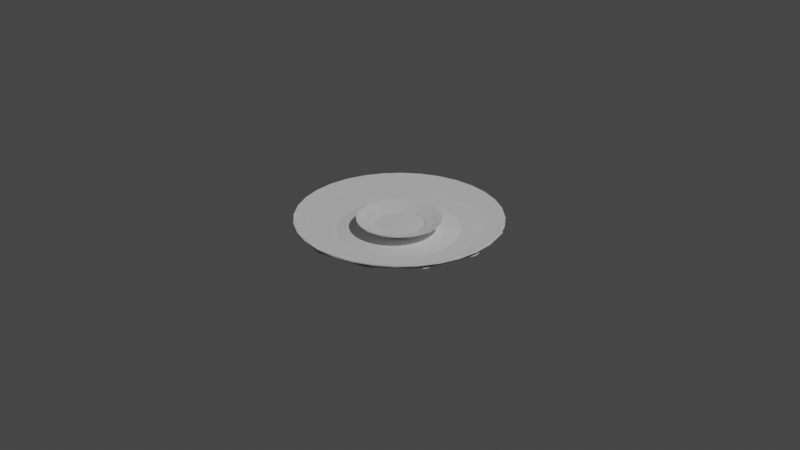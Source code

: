 # Source: Plates.blend  (saved by Blender 2.90.8; exported with 4.5.12 LTS)
import bpy
from mathutils import Matrix  # noqa: F401  (used for matrix-valued properties, if any)

bpy.ops.wm.read_factory_settings(use_empty=True)
scene = bpy.context.scene
scene.name = 'Scene'

# ---- collections
col_collection = bpy.data.collections.new('Collection'); scene.collection.children.link(col_collection)
col_plates = bpy.data.collections.new('Plates'); scene.collection.children.link(col_plates)
col_small_plates = bpy.data.collections.new('Small Plates'); col_plates.children.link(col_small_plates)
col_big_plates = bpy.data.collections.new('Big Plates'); col_plates.children.link(col_big_plates)

# ---- node groups
ng_auto_smooth = bpy.data.node_groups.new('Auto Smooth', 'GeometryNodeTree')
_s = ng_auto_smooth.interface.new_socket(name='Geometry', in_out='OUTPUT', socket_type='NodeSocketGeometry')
_s = ng_auto_smooth.interface.new_socket(name='Geometry', in_out='INPUT', socket_type='NodeSocketGeometry')
_s = ng_auto_smooth.interface.new_socket(name='Angle', in_out='INPUT', socket_type='NodeSocketFloat')
_s.subtype = 'ANGLE'
_s.min_value = 0.0
_s.max_value = 3.142
ng_auto_smooth.is_modifier = True
_N = ng_auto_smooth.nodes; _L = ng_auto_smooth.links
n0 = _N.new('NodeGroupOutput'); n0.name = 'Group Output'; n0.location = (480, -100)
n1 = _N.new('NodeGroupInput'); n1.name = 'Group Input'; n1.location = (-420, -300)
n2 = _N.new('NodeGroupInput'); n2.name = 'Group Input.001'; n2.location = (-60, -100)
n3 = _N.new('GeometryNodeSetShadeSmooth'); n3.name = 'Set Shade Smooth'; n3.location = (120, -100)
n3.domain = 'EDGE'
n4 = _N.new('GeometryNodeSetShadeSmooth'); n4.name = 'Set Shade Smooth.001'; n4.location = (300, -100)
n5 = _N.new('GeometryNodeInputMeshEdgeAngle'); n5.name = 'Edge Angle'; n5.location = (-420, -220)
n6 = _N.new('GeometryNodeInputEdgeSmooth'); n6.name = 'Is Edge Smooth'; n6.location = (-60, -160)
n7 = _N.new('GeometryNodeInputShadeSmooth'); n7.name = 'Is Face Smooth'; n7.location = (-240, -340)
n8 = _N.new('FunctionNodeBooleanMath'); n8.name = 'Boolean Math'; n8.location = (-60, -220)
n9 = _N.new('FunctionNodeCompare'); n9.name = 'Compare'; n9.location = (-240, -180)
n9.operation = 'LESS_EQUAL'
_L.new(n5.outputs[0], n9.inputs[0])
_L.new(n4.outputs[0], n0.inputs[0])
_L.new(n1.outputs[1], n9.inputs[1])
_L.new(n9.outputs[0], n8.inputs[0])
_L.new(n7.outputs[0], n8.inputs[1])
_L.new(n2.outputs[0], n3.inputs[0])
_L.new(n6.outputs[0], n3.inputs[1])
_L.new(n3.outputs[0], n4.inputs[0])
_L.new(n8.outputs[0], n3.inputs[2])
n0.is_active_output = True

# ---- world
world_world = bpy.data.worlds.new('World'); scene.world = world_world
world_world.use_nodes = True; world_world.node_tree.nodes.clear()
_N = world_world.node_tree.nodes; _L = world_world.node_tree.links
n0 = _N.new('ShaderNodeOutputWorld'); n0.name = 'World Output'; n0.location = (300, 300)
n1 = _N.new('ShaderNodeBackground'); n1.name = 'Background'; n1.location = (10, 300)
n1.inputs[0].default_value = (0.05088, 0.05088, 0.05088, 1.0)
_L.new(n1.outputs[0], n0.inputs[0])
n0.is_active_output = True
world_world.color = (0.05088, 0.05088, 0.05088)
world_world.use_sun_shadow = False
world_world.sun_shadow_jitter_overblur = 0.0

# ---- cameras
cam_camera = bpy.data.cameras.new('Camera')
cam_camera.clip_end = 100.0
cam_camera.ortho_scale = 7.314

# ---- lights
light_light = bpy.data.lights.new('Light', 'POINT')
light_light.transmission_factor = 0.0
light_light.energy = 1000.0
light_light.shadow_soft_size = 0.1
light_light.shadow_maximum_resolution = 0.006
light_light.use_absolute_resolution = True

# ---- meshes
me_small_plate__lod2 = bpy.data.meshes.new('Small_Plate._LOD2')
me_small_plate__lod2.from_pydata([(8.359e-09, 1.07, 0.03636), (-0.2088, 1.05, 0.03636), (-0.4096, 0.9889, 0.03636), (-0.5947, 0.89, 0.03636), (-0.7569, 0.7569, 0.03636), (-0.89, 0.5947, 0.03636), (-0.9889, 0.4096, 0.03636), (-1.05, 0.2088, 0.03636), (-1.07, 6.075e-08, 0.03636), (-1.05, -0.2088, 0.03636), (-0.9889, -0.4096, 0.03636), (-0.89, -0.5947, 0.03636), (-0.7569, -0.7569, 0.03636), (-0.5947, -0.89, 0.03636), (-0.4096, -0.9889, 0.03636), (-0.2088, -1.05, 0.03636), (3.571e-07, -1.07, 0.03636), (0.2088, -1.05, 0.03636), (0.4096, -0.9889, 0.03636), (0.5947, -0.89, 0.03636), (0.7569, -0.7569, 0.03636), (0.89, -0.5947, 0.03636), (0.9889, -0.4096, 0.03636), (1.05, -0.2088, 0.03636), (1.07, 1.014e-06, 0.03636), (1.05, 0.2088, 0.03636), (0.9889, 0.4096, 0.03636), (0.89, 0.5947, 0.03636), (0.7569, 0.7569, 0.03636), (0.5947, 0.89, 0.03636), (0.4096, 0.9889, 0.03636), (0.2088, 1.05, 0.03636), (0.2972, -0.02365, -0.1656), (0.2108, -0.02365, -0.1656), (0.09875, -0.02365, -0.1656), (8.833e-05, -0.02365, -0.1656), (-0.09858, -0.02365, -0.1656), (0.2972, -0.1277, -0.1656), (0.2108, -0.1277, -0.1656), (0.09875, -0.1277, -0.1656), (8.835e-05, -0.1277, -0.1656), (-0.09858, -0.1277, -0.1656), (0.2972, -0.2368, -0.1656), (0.2108, -0.2368, -0.1656), (0.09875, -0.2368, -0.1656), (8.837e-05, -0.2368, -0.1656), (-0.09858, -0.2368, -0.1656), (-0.3733, -0.2342, -0.1656), (-0.3733, -0.1277, -0.1656), (-0.3733, -0.02365, -0.1656), (-0.2927, -0.2368, -0.1656), (-0.2927, -0.1277, -0.1656), (-0.2927, -0.02365, -0.1656), (-0.2074, -0.2368, -0.1656), (-0.2074, -0.1277, -0.1656), (-0.2074, -0.02365, -0.1656), (0.381, -0.02365, -0.1656), (0.381, -0.1277, -0.1656), (0.381, -0.2368, -0.1656), (0.381, 0.07771, -0.1656), (0.2972, 0.07771, -0.1656), (0.2108, 0.07771, -0.1656), (0.09875, 0.07771, -0.1656), (8.831e-05, 0.07771, -0.1656), (-0.09858, 0.07771, -0.1656), (-0.2074, 0.07771, -0.1656), (-0.2927, 0.07771, -0.1656), (-0.3733, 0.07771, -0.1656), (0.381, 0.1841, -0.1656), (0.2972, 0.1841, -0.1656), (0.2108, 0.1841, -0.1656), (0.09875, 0.1841, -0.1656), (8.829e-05, 0.1841, -0.1656), (-0.09858, 0.1841, -0.1656), (-0.2074, 0.1841, -0.1656), (-0.2927, 0.1841, -0.1656), (-0.3733, 0.1841, -0.1656), (-0.1229, 0.593, -0.1635), (9.558e-05, 0.6052, -0.1635), (-0.2413, 0.5571, -0.1635), (-0.3503, 0.4989, -0.1635), (-0.4459, 0.4204, -0.1635), (-0.5243, 0.3249, -0.1635), (-0.5826, 0.2158, -0.1635), (-0.6185, 0.0975, -0.1635), (-0.6306, -0.02555, -0.1635), (-0.6185, -0.1486, -0.1635), (-0.5826, -0.2669, -0.1635), (-0.5243, -0.3759, -0.1635), (-0.4459, -0.4715, -0.1635), (-0.3503, -0.55, -0.1635), (-0.2413, -0.6082, -0.1635), (-0.1229, -0.6441, -0.1635), (9.575e-05, -0.6562, -0.1635), (0.1231, -0.6441, -0.1635), (0.2415, -0.6082, -0.1635), (0.3505, -0.55, -0.1635), (0.4461, -0.4715, -0.1635), (0.5245, -0.3759, -0.1635), (0.5828, -0.2669, -0.1635), (0.6187, -0.1486, -0.1635), (0.6308, -0.02555, -0.1635), (0.6187, 0.0975, -0.1635), (0.5828, 0.2158, -0.1635), (0.5245, 0.3249, -0.1635), (0.4461, 0.4204, -0.1635), (0.3505, 0.4989, -0.1635), (0.2415, 0.5571, -0.1635), (0.1231, 0.593, -0.1635), (-0.1529, 0.7525, -0.08359), (-6.455e-07, 0.7676, -0.08359), (-0.2998, 0.7079, -0.08359), (-0.4353, 0.6355, -0.08359), (-0.554, 0.5381, -0.08359), (-0.6515, 0.4194, -0.08359), (-0.7239, 0.2839, -0.08359), (-0.7685, 0.1369, -0.08359), (-0.7835, -0.01595, -0.08359), (-0.7685, -0.1688, -0.08359), (-0.7239, -0.3158, -0.08359), (-0.6515, -0.4513, -0.08359), (-0.554, -0.57, -0.08359), (-0.4353, -0.6674, -0.08359), (-0.2998, -0.7398, -0.08359), (-0.1529, -0.7844, -0.08359), (-4.076e-07, -0.7995, -0.08359), (0.1529, -0.7844, -0.08359), (0.2998, -0.7398, -0.08359), (0.4353, -0.6674, -0.08359), (0.554, -0.57, -0.08359), (0.6515, -0.4513, -0.08359), (0.7239, -0.3158, -0.08359), (0.7685, -0.1688, -0.08359), (0.7835, -0.01595, -0.08359), (0.7685, 0.1369, -0.08359), (0.7239, 0.2839, -0.08359), (0.6515, 0.4194, -0.08359), (0.554, 0.5381, -0.08359), (0.4353, 0.6355, -0.08359), (0.2998, 0.7079, -0.08359), (0.1529, 0.7525, -0.08359)], [], [(47, 89, 90, 50), (43, 44, 94, 95), (42, 43, 95, 96), (44, 45, 93, 94), (58, 97, 98, 99), (63, 64, 36, 35), (62, 63, 35, 34), (61, 62, 34, 33), (60, 61, 33, 32), (59, 60, 32, 56), (76, 81, 82, 83), (35, 36, 41, 40), (34, 35, 40, 39), (33, 34, 39, 38), (32, 33, 38, 37), (56, 32, 37, 57), (49, 85, 86, 48), (40, 41, 46, 45), (39, 40, 45, 44), (38, 39, 44, 43), (37, 38, 43, 42), (57, 37, 42, 58), (48, 86, 87, 47), (52, 49, 48, 51), (51, 48, 47, 50), (50, 90, 91, 53), (75, 80, 81, 76), (55, 52, 51, 54), (54, 51, 50, 53), (58, 42, 96, 97), (65, 66, 52, 55), (36, 55, 54, 41), (41, 54, 53, 46), (47, 87, 88, 89), (64, 65, 55, 36), (53, 91, 92, 46), (100, 57, 58, 99), (101, 56, 57, 100), (102, 59, 56, 101), (52, 66, 67, 49), (74, 75, 66, 65), (73, 74, 65, 64), (72, 73, 64, 63), (71, 72, 63, 62), (70, 71, 62, 61), (69, 70, 61, 60), (68, 69, 60, 59), (103, 68, 59, 102), (49, 67, 84, 85), (66, 75, 76, 67), (79, 80, 75, 74), (77, 79, 74, 73), (78, 77, 73, 72), (108, 78, 72, 71), (107, 108, 71, 70), (106, 107, 70, 69), (105, 106, 69, 68), (104, 105, 68, 103), (67, 76, 83, 84), (109, 110, 0, 1), (111, 109, 1, 2), (112, 111, 2, 3), (113, 112, 3, 4), (114, 113, 4, 5), (115, 114, 5, 6), (116, 115, 6, 7), (117, 116, 7, 8), (118, 117, 8, 9), (119, 118, 9, 10), (120, 119, 10, 11), (121, 120, 11, 12), (122, 121, 12, 13), (123, 122, 13, 14), (124, 123, 14, 15), (125, 124, 15, 16), (126, 125, 16, 17), (127, 126, 17, 18), (128, 127, 18, 19), (129, 128, 19, 20), (130, 129, 20, 21), (131, 130, 21, 22), (132, 131, 22, 23), (133, 132, 23, 24), (134, 133, 24, 25), (135, 134, 25, 26), (136, 135, 26, 27), (137, 136, 27, 28), (138, 137, 28, 29), (139, 138, 29, 30), (140, 139, 30, 31), (110, 140, 31, 0), (77, 78, 110, 109), (79, 77, 109, 111), (80, 79, 111, 112), (81, 80, 112, 113), (82, 81, 113, 114), (83, 82, 114, 115), (84, 83, 115, 116), (85, 84, 116, 117), (86, 85, 117, 118), (87, 86, 118, 119), (88, 87, 119, 120), (89, 88, 120, 121), (90, 89, 121, 122), (91, 90, 122, 123), (92, 91, 123, 124), (93, 92, 124, 125), (94, 93, 125, 126), (95, 94, 126, 127), (96, 95, 127, 128), (97, 96, 128, 129), (98, 97, 129, 130), (99, 98, 130, 131), (100, 99, 131, 132), (101, 100, 132, 133), (102, 101, 133, 134), (103, 102, 134, 135), (104, 103, 135, 136), (105, 104, 136, 137), (106, 105, 137, 138), (107, 106, 138, 139), (108, 107, 139, 140), (78, 108, 140, 110), (45, 46, 92, 93)])
me_small_plate__lod2.polygons.foreach_set('use_smooth', [True] * 124)
_k = set([(77, 78), (77, 79), (78, 108), (79, 80), (80, 81), (81, 82), (82, 83), (83, 84), (84, 85), (85, 86), (86, 87), (87, 88), (88, 89), (89, 90), (90, 91), (91, 92), (92, 93), (93, 94), (94, 95), (95, 96), (96, 97), (97, 98), (98, 99), (99, 100), (100, 101), (101, 102), (102, 103), (103, 104), (104, 105), (105, 106), (106, 107), (107, 108), (109, 110), (109, 111), (110, 140), (111, 112), (112, 113), (113, 114), (114, 115), (115, 116), (116, 117), (117, 118), (118, 119), (119, 120), (120, 121), (121, 122), (122, 123), (123, 124), (124, 125), (125, 126), (126, 127), (127, 128), (128, 129), (129, 130), (130, 131), (131, 132), (132, 133), (133, 134), (134, 135), (135, 136), (136, 137), (137, 138), (138, 139), (139, 140)])
me_small_plate__lod2.attributes.new('sharp_edge', 'BOOLEAN', 'EDGE').data.foreach_set('value', [ (min(e.vertices), max(e.vertices)) in _k for e in me_small_plate__lod2.edges])
_uv = me_small_plate__lod2.uv_layers.new(name='UVMap')
_uv.uv.foreach_set('vector', [0.1464, 0.3087, 0.1738, 0.1764, 0.2463, 0.121, 0.2222, 0.3087, 0.6913, 0.3087, 0.5975, 0.3087, 0.5886, 0.05363, 0.6736, 0.07925, 0.7778, 0.3087, 0.6913, 0.3087, 0.6736, 0.07925, 0.7543, 0.1207, 0.5975, 0.3087, 0.5, 0.3087, 0.5, 0.04497, 0.5886, 0.05363, 0.8536, 0.3087, 0.8291, 0.1755, 0.8831, 0.246, 0.9227, 0.3262, 0.5, 0.5975, 0.4025, 0.5975, 0.4025, 0.5, 0.5, 0.5, 0.5975, 0.5975, 0.5, 0.5975, 0.5, 0.5, 0.5975, 0.5, 0.6913, 0.5975, 0.5975, 0.5975, 0.5975, 0.5, 0.6913, 0.5, 0.7778, 0.5975, 0.6913, 0.5975, 0.6913, 0.5, 0.7778, 0.5, 0.8536, 0.5975, 0.7778, 0.5975, 0.7778, 0.5, 0.8536, 0.5, 0.1464, 0.6913, 0.1747, 0.8212, 0.1188, 0.7524, 0.0768, 0.6738, 0.5, 0.5, 0.4025, 0.5, 0.4025, 0.4025, 0.5, 0.4025, 0.5975, 0.5, 0.5, 0.5, 0.5, 0.4025, 0.5975, 0.4025, 0.6913, 0.5, 0.5975, 0.5, 0.5975, 0.4025, 0.6913, 0.4025, 0.7778, 0.5, 0.6913, 0.5, 0.6913, 0.4025, 0.7778, 0.4025, 0.8536, 0.5, 0.7778, 0.5, 0.7778, 0.4025, 0.8536, 0.4025, 0.1464, 0.5, 0.04318, 0.5, 0.05163, 0.4114, 0.1464, 0.4025, 0.5, 0.4025, 0.4025, 0.4025, 0.4025, 0.3087, 0.5, 0.3087, 0.5975, 0.4025, 0.5, 0.4025, 0.5, 0.3087, 0.5975, 0.3087, 0.6913, 0.4025, 0.5975, 0.4025, 0.5975, 0.3087, 0.6913, 0.3087, 0.7778, 0.4025, 0.6913, 0.4025, 0.6913, 0.3087, 0.7778, 0.3087, 0.8536, 0.4025, 0.7778, 0.4025, 0.7778, 0.3087, 0.8536, 0.3087, 0.1464, 0.4025, 0.05163, 0.4114, 0.0764, 0.3264, 0.1464, 0.3087, 0.2222, 0.5, 0.1464, 0.5, 0.1464, 0.4025, 0.2222, 0.4025, 0.2222, 0.4025, 0.1464, 0.4025, 0.1464, 0.3087, 0.2222, 0.3087, 0.2222, 0.3087, 0.2463, 0.121, 0.3262, 0.07935, 0.3087, 0.3087, 0.2222, 0.6913, 0.2464, 0.8777, 0.1747, 0.8212, 0.1464, 0.6913, 0.3087, 0.5, 0.2222, 0.5, 0.2222, 0.4025, 0.3087, 0.4025, 0.3087, 0.4025, 0.2222, 0.4025, 0.2222, 0.3087, 0.3087, 0.3087, 0.8536, 0.3087, 0.7778, 0.3087, 0.7543, 0.1207, 0.8291, 0.1755, 0.3087, 0.5975, 0.2222, 0.5975, 0.2222, 0.5, 0.3087, 0.5, 0.4025, 0.5, 0.3087, 0.5, 0.3087, 0.4025, 0.4025, 0.4025, 0.4025, 0.4025, 0.3087, 0.4025, 0.3087, 0.3087, 0.4025, 0.3087, 0.1464, 0.3087, 0.0764, 0.3264, 0.1137, 0.2439, 0.1738, 0.1764, 0.4025, 0.5975, 0.3087, 0.5975, 0.3087, 0.5, 0.4025, 0.5, 0.3087, 0.3087, 0.3262, 0.07935, 0.4114, 0.05366, 0.4025, 0.3087, 0.9479, 0.4114, 0.8536, 0.4025, 0.8536, 0.3087, 0.9227, 0.3262, 0.9564, 0.5, 0.8536, 0.5, 0.8536, 0.4025, 0.9479, 0.4114, 0.9479, 0.5886, 0.8536, 0.5975, 0.8536, 0.5, 0.9564, 0.5, 0.2222, 0.5, 0.2222, 0.5975, 0.1464, 0.5975, 0.1464, 0.5, 0.3087, 0.6913, 0.2222, 0.6913, 0.2222, 0.5975, 0.3087, 0.5975, 0.4025, 0.6913, 0.3087, 0.6913, 0.3087, 0.5975, 0.4025, 0.5975, 0.5, 0.6913, 0.4025, 0.6913, 0.4025, 0.5975, 0.5, 0.5975, 0.5975, 0.6913, 0.5, 0.6913, 0.5, 0.5975, 0.5975, 0.5975, 0.6913, 0.6913, 0.5975, 0.6913, 0.5975, 0.5975, 0.6913, 0.5975, 0.7778, 0.6913, 0.6913, 0.6913, 0.6913, 0.5975, 0.7778, 0.5975, 0.8536, 0.6913, 0.7778, 0.6913, 0.7778, 0.5975, 0.8536, 0.5975, 0.9233, 0.6738, 0.8536, 0.6913, 0.8536, 0.5975, 0.9479, 0.5886, 0.1464, 0.5, 0.1464, 0.5975, 0.05173, 0.5886, 0.04318, 0.5, 0.2222, 0.5975, 0.2222, 0.6913, 0.1464, 0.6913, 0.1464, 0.5975, 0.3264, 0.9196, 0.2464, 0.8777, 0.2222, 0.6913, 0.3087, 0.6913, 0.4114, 0.9455, 0.3264, 0.9196, 0.3087, 0.6913, 0.4025, 0.6913, 0.5, 0.9542, 0.4114, 0.9455, 0.4025, 0.6913, 0.5, 0.6913, 0.5886, 0.9455, 0.5, 0.9542, 0.5, 0.6913, 0.5975, 0.6913, 0.6738, 0.9196, 0.5886, 0.9455, 0.5975, 0.6913, 0.6913, 0.6913, 0.7531, 0.8777, 0.6738, 0.9196, 0.6913, 0.6913, 0.7778, 0.6913, 0.8233, 0.8212, 0.7531, 0.8777, 0.7778, 0.6913, 0.8536, 0.6913, 0.8807, 0.7524, 0.8233, 0.8212, 0.8536, 0.6913, 0.9233, 0.6738, 0.1464, 0.5975, 0.1464, 0.6913, 0.0768, 0.6738, 0.05173, 0.5886, 0.4081, 0.9621, 0.5, 0.9712, 0.5, 1.0, 0.4025, 0.9904, 0.3197, 0.9353, 0.4081, 0.9621, 0.4025, 0.9904, 0.3087, 0.9619, 0.2382, 0.8918, 0.3197, 0.9353, 0.3087, 0.9619, 0.2222, 0.9157, 0.1668, 0.8332, 0.2382, 0.8918, 0.2222, 0.9157, 0.1464, 0.8536, 0.1082, 0.7618, 0.1668, 0.8332, 0.1464, 0.8536, 0.08427, 0.7778, 0.06469, 0.6803, 0.1082, 0.7618, 0.08427, 0.7778, 0.03806, 0.6913, 0.03788, 0.5919, 0.06469, 0.6803, 0.03806, 0.6913, 0.009607, 0.5975, 0.02883, 0.5, 0.03788, 0.5919, 0.009607, 0.5975, 0.0, 0.5, 0.03788, 0.4081, 0.02883, 0.5, 0.0, 0.5, 0.009607, 0.4025, 0.06469, 0.3197, 0.03788, 0.4081, 0.009607, 0.4025, 0.03806, 0.3087, 0.1082, 0.2382, 0.06469, 0.3197, 0.03806, 0.3087, 0.08427, 0.2222, 0.1668, 0.1668, 0.1082, 0.2382, 0.08427, 0.2222, 0.1464, 0.1464, 0.2382, 0.1082, 0.1668, 0.1668, 0.1464, 0.1464, 0.2222, 0.08427, 0.3197, 0.06469, 0.2382, 0.1082, 0.2222, 0.08427, 0.3087, 0.03806, 0.4081, 0.03788, 0.3197, 0.06469, 0.3087, 0.03806, 0.4025, 0.009607, 0.5, 0.02883, 0.4081, 0.03788, 0.4025, 0.009607, 0.5, 0.0, 0.5919, 0.03788, 0.5, 0.02883, 0.5, 0.0, 0.5975, 0.009607, 0.6803, 0.06469, 0.5919, 0.03788, 0.5975, 0.009607, 0.6913, 0.03806, 0.7618, 0.1082, 0.6803, 0.06469, 0.6913, 0.03806, 0.7778, 0.08427, 0.8332, 0.1668, 0.7618, 0.1082, 0.7778, 0.08427, 0.8536, 0.1464, 0.8918, 0.2382, 0.8332, 0.1668, 0.8536, 0.1464, 0.9157, 0.2222, 0.9353, 0.3197, 0.8918, 0.2382, 0.9157, 0.2222, 0.9619, 0.3087, 0.9621, 0.4081, 0.9353, 0.3197, 0.9619, 0.3087, 0.9904, 0.4025, 0.9712, 0.5, 0.9621, 0.4081, 0.9904, 0.4025, 1.0, 0.5, 0.9621, 0.5919, 0.9712, 0.5, 1.0, 0.5, 0.9904, 0.5975, 0.9353, 0.6803, 0.9621, 0.5919, 0.9904, 0.5975, 0.9619, 0.6913, 0.8918, 0.7618, 0.9353, 0.6803, 0.9619, 0.6913, 0.9157, 0.7778, 0.8332, 0.8332, 0.8918, 0.7618, 0.9157, 0.7778, 0.8536, 0.8536, 0.7618, 0.8918, 0.8332, 0.8332, 0.8536, 0.8536, 0.7778, 0.9157, 0.6803, 0.9353, 0.7618, 0.8918, 0.7778, 0.9157, 0.6913, 0.9619, 0.5919, 0.9621, 0.6803, 0.9353, 0.6913, 0.9619, 0.5975, 0.9904, 0.5, 0.9712, 0.5919, 0.9621, 0.5975, 0.9904, 0.5, 1.0, 0.4114, 0.9455, 0.5, 0.9542, 0.5, 0.9712, 0.4081, 0.9621, 0.3264, 0.9196, 0.4114, 0.9455, 0.4081, 0.9621, 0.3197, 0.9353, 0.2464, 0.8777, 0.3264, 0.9196, 0.3197, 0.9353, 0.2382, 0.8918, 0.1747, 0.8212, 0.2464, 0.8777, 0.2382, 0.8918, 0.1668, 0.8332, 0.1188, 0.7524, 0.1747, 0.8212, 0.1668, 0.8332, 0.1082, 0.7618, 0.0768, 0.6738, 0.1188, 0.7524, 0.1082, 0.7618, 0.06469, 0.6803, 0.05173, 0.5886, 0.0768, 0.6738, 0.06469, 0.6803, 0.03788, 0.5919, 0.04318, 0.5, 0.05173, 0.5886, 0.03788, 0.5919, 0.02883, 0.5, 0.05163, 0.4114, 0.04318, 0.5, 0.02883, 0.5, 0.03788, 0.4081, 0.0764, 0.3264, 0.05163, 0.4114, 0.03788, 0.4081, 0.06469, 0.3197, 0.1137, 0.2439, 0.0764, 0.3264, 0.06469, 0.3197, 0.1082, 0.2382, 0.1738, 0.1764, 0.1137, 0.2439, 0.1082, 0.2382, 0.1668, 0.1668, 0.2463, 0.121, 0.1738, 0.1764, 0.1668, 0.1668, 0.2382, 0.1082, 0.3262, 0.07935, 0.2463, 0.121, 0.2382, 0.1082, 0.3197, 0.06469, 0.4114, 0.05366, 0.3262, 0.07935, 0.3197, 0.06469, 0.4081, 0.03788, 0.5, 0.04497, 0.4114, 0.05366, 0.4081, 0.03788, 0.5, 0.02883, 0.5886, 0.05363, 0.5, 0.04497, 0.5, 0.02883, 0.5919, 0.03788, 0.6736, 0.07925, 0.5886, 0.05363, 0.5919, 0.03788, 0.6803, 0.06469, 0.7543, 0.1207, 0.6736, 0.07925, 0.6803, 0.06469, 0.7618, 0.1082, 0.8291, 0.1755, 0.7543, 0.1207, 0.7618, 0.1082, 0.8332, 0.1668, 0.8831, 0.246, 0.8291, 0.1755, 0.8332, 0.1668, 0.8918, 0.2382, 0.9227, 0.3262, 0.8831, 0.246, 0.8918, 0.2382, 0.9353, 0.3197, 0.9479, 0.4114, 0.9227, 0.3262, 0.9353, 0.3197, 0.9621, 0.4081, 0.9564, 0.5, 0.9479, 0.4114, 0.9621, 0.4081, 0.9712, 0.5, 0.9479, 0.5886, 0.9564, 0.5, 0.9712, 0.5, 0.9621, 0.5919, 0.9233, 0.6738, 0.9479, 0.5886, 0.9621, 0.5919, 0.9353, 0.6803, 0.8807, 0.7524, 0.9233, 0.6738, 0.9353, 0.6803, 0.8918, 0.7618, 0.8233, 0.8212, 0.8807, 0.7524, 0.8918, 0.7618, 0.8332, 0.8332, 0.7531, 0.8777, 0.8233, 0.8212, 0.8332, 0.8332, 0.7618, 0.8918, 0.6738, 0.9196, 0.7531, 0.8777, 0.7618, 0.8918, 0.6803, 0.9353, 0.5886, 0.9455, 0.6738, 0.9196, 0.6803, 0.9353, 0.5919, 0.9621, 0.5, 0.9542, 0.5886, 0.9455, 0.5919, 0.9621, 0.5, 0.9712, 0.5, 0.3087, 0.4025, 0.3087, 0.4114, 0.05366, 0.5, 0.04497])
me_small_plate__lod2.use_remesh_fix_poles = True
me_small_plate__lod2.use_remesh_preserve_attributes = False
me_small_plate__lod2.use_mirror_vertex_groups = False
me_small_plate__lod2.update()
me_small_plate_lod1 = bpy.data.meshes.new('Small_Plate_LOD1')
me_small_plate_lod1.from_pydata([(3.969e-09, 1.024, -0.02086), (-0.3917, 0.9457, -0.02086), (-0.7238, 0.7238, -0.02086), (-0.9457, 0.3917, -0.02086), (-1.024, -4.501e-08, -0.02086), (-0.9457, -0.3917, -0.02086), (-0.7238, -0.7238, -0.02086), (-0.3917, -0.9457, -0.02086), (-1.506e-07, -1.024, -0.02086), (0.3917, -0.9457, -0.02086), (0.7238, -0.7238, -0.02086), (0.9457, -0.3917, -0.02086), (1.024, 1.194e-08, -0.02086), (0.9457, 0.3917, -0.02086), (0.7238, 0.7238, -0.02086), (0.3917, 0.9457, -0.02086), (-0.2191, 0.5268, 0.1804), (-7.672e-06, 0.5704, 0.1804), (-0.4048, 0.4027, 0.1804), (-0.5289, 0.217, 0.1804), (-0.5725, -0.002106, 0.1804), (-0.5289, -0.2212, 0.1804), (-0.4048, -0.4069, 0.1804), (-0.2191, -0.531, 0.1804), (-7.945e-06, -0.5746, 0.1804), (0.2191, -0.531, 0.1804), (0.4048, -0.4069, 0.1804), (0.5289, -0.2212, 0.1804), (0.5725, -0.002106, 0.1804), (0.5289, 0.217, 0.1804), (0.4048, 0.4027, 0.1804), (0.2191, 0.5268, 0.1804), (-0.3223, 0.7781, 0.06744), (6.742e-08, 0.8423, 0.06744), (-0.5956, 0.5956, 0.06744), (-0.7781, 0.3223, 0.06744), (-0.8423, -5.421e-08, 0.06744), (-0.7781, -0.3223, 0.06744), (-0.5956, -0.5956, 0.06744), (-0.3223, -0.7781, 0.06744), (-1.165e-07, -0.8423, 0.06744), (0.3223, -0.7781, 0.06744), (0.5956, -0.5956, 0.06744), (0.7781, -0.3223, 0.06744), (0.8423, -9.024e-09, 0.06744), (0.7781, 0.3223, 0.06744), (0.5956, 0.5956, 0.06744), (0.3223, 0.7781, 0.06744), (0.0277, 0.1372, 0.1804), (-0.1393, 0.0256, 0.1804), (0.1393, -0.02981, 0.1804), (-0.02771, -0.1414, 0.1804), (0.2424, -0.1841, 0.1804), (0.07537, -0.2957, 0.1804), (-0.0789, -0.3987, 0.1804), (-0.182, -0.2445, 0.1804), (-0.2936, -0.07748, 0.1804), (0.3966, -0.081, 0.1804), (0.2935, 0.07327, 0.1804), (0.182, 0.2403, 0.1804), (-0.2562, 0.6165, 0.1349), (-7.698e-06, 0.6675, 0.1349), (-0.4735, 0.4713, 0.1349), (-0.6186, 0.2541, 0.1349), (-0.6696, -0.002106, 0.1349), (-0.6186, -0.2583, 0.1349), (-0.4735, -0.4756, 0.1349), (-0.2562, -0.6207, 0.1349), (-7.947e-06, -0.6717, 0.1349), (0.2562, -0.6207, 0.1349), (0.4734, -0.4756, 0.1349), (0.6186, -0.2583, 0.1349), (0.6696, -0.002106, 0.1349), (0.6186, 0.2541, 0.1349), (0.4734, 0.4713, 0.1349), (0.2562, 0.6165, 0.1349)], [], [(54, 23, 24), (32, 33, 0, 1), (34, 32, 1, 2), (35, 34, 2, 3), (36, 35, 3, 4), (37, 36, 4, 5), (38, 37, 5, 6), (39, 38, 6, 7), (40, 39, 7, 8), (41, 40, 8, 9), (42, 41, 9, 10), (43, 42, 10, 11), (44, 43, 11, 12), (45, 44, 12, 13), (46, 45, 13, 14), (47, 46, 14, 15), (33, 47, 15, 0), (61, 75, 47, 33), (75, 74, 46, 47), (74, 73, 45, 46), (73, 72, 44, 45), (72, 71, 43, 44), (71, 70, 42, 43), (70, 69, 41, 42), (69, 68, 40, 41), (68, 67, 39, 40), (67, 66, 38, 39), (66, 65, 37, 38), (65, 64, 36, 37), (64, 63, 35, 36), (63, 62, 34, 35), (62, 60, 32, 34), (60, 61, 33, 32), (57, 52, 26, 27), (52, 53, 25, 26), (16, 18, 49, 48), (17, 16, 48, 59), (19, 20, 21, 56), (48, 49, 51, 50), (59, 48, 50, 58), (56, 21, 22, 55), (50, 51, 53, 52), (58, 50, 52, 57), (55, 22, 23, 54), (49, 56, 55, 51), (51, 55, 54, 53), (53, 54, 24, 25), (18, 19, 56, 49), (30, 59, 58, 29), (29, 58, 57, 28), (28, 57, 27), (31, 17, 59, 30), (16, 17, 61, 60), (18, 16, 60, 62), (19, 18, 62, 63), (20, 19, 63, 64), (21, 20, 64, 65), (22, 21, 65, 66), (23, 22, 66, 67), (24, 23, 67, 68), (25, 24, 68, 69), (26, 25, 69, 70), (27, 26, 70, 71), (28, 27, 71, 72), (29, 28, 72, 73), (30, 29, 73, 74), (31, 30, 74, 75), (17, 31, 75, 61)])
me_small_plate_lod1.polygons.foreach_set('use_smooth', [True] * 68)
_k = set([(16, 17), (16, 18), (17, 31), (18, 19), (19, 20), (20, 21), (21, 22), (22, 23), (23, 24), (24, 25), (25, 26), (26, 27), (27, 28), (28, 29), (29, 30), (30, 31), (60, 61), (60, 62), (61, 75), (62, 63), (63, 64), (64, 65), (65, 66), (66, 67), (67, 68), (68, 69), (69, 70), (70, 71), (71, 72), (72, 73), (73, 74), (74, 75)])
me_small_plate_lod1.attributes.new('sharp_edge', 'BOOLEAN', 'EDGE').data.foreach_set('value', [ (min(e.vertices), max(e.vertices)) in _k for e in me_small_plate_lod1.edges])
_k = {(60, 61): 1.0, (60, 62): 1.0, (62, 63): 1.0, (63, 64): 1.0, (64, 65): 1.0, (65, 66): 1.0, (66, 67): 1.0, (67, 68): 1.0, (68, 69): 1.0, (69, 70): 1.0, (70, 71): 1.0, (71, 72): 1.0, (72, 73): 1.0, (73, 74): 1.0, (74, 75): 1.0, (61, 75): 1.0, (16, 17): 1.0, (16, 18): 1.0, (18, 19): 1.0, (19, 20): 1.0, (20, 21): 1.0, (21, 22): 1.0, (22, 23): 1.0, (23, 24): 1.0, (24, 25): 1.0, (25, 26): 1.0, (26, 27): 1.0, (27, 28): 1.0, (28, 29): 1.0, (29, 30): 1.0, (30, 31): 1.0, (17, 31): 1.0}
me_small_plate_lod1.attributes.new('crease_edge', 'FLOAT', 'EDGE').data.foreach_set('value', [_k.get((min(e.vertices), max(e.vertices)), 0.0) for e in me_small_plate_lod1.edges])
_uv = me_small_plate_lod1.uv_layers.new(name='UVMap')
_uv.uv.foreach_set('vector', [0.4662, 0.3301, 0.4249, 0.311, 0.4982, 0.2992, 0.3621, 0.8328, 0.5, 0.8603, 0.5, 1.0, 0.3087, 0.9619, 0.2453, 0.7547, 0.3621, 0.8328, 0.3087, 0.9619, 0.1464, 0.8536, 0.1672, 0.6379, 0.2453, 0.7547, 0.1464, 0.8536, 0.03806, 0.6913, 0.1397, 0.5, 0.1672, 0.6379, 0.03806, 0.6913, 0.0, 0.5, 0.1672, 0.3621, 0.1397, 0.5, 0.0, 0.5, 0.03806, 0.3087, 0.2453, 0.2453, 0.1672, 0.3621, 0.03806, 0.3087, 0.1464, 0.1464, 0.3621, 0.1672, 0.2453, 0.2453, 0.1464, 0.1464, 0.3087, 0.03806, 0.5, 0.1397, 0.3621, 0.1672, 0.3087, 0.03806, 0.5, 0.0, 0.6379, 0.1672, 0.5, 0.1397, 0.5, 0.0, 0.6913, 0.03806, 0.7547, 0.2453, 0.6379, 0.1672, 0.6913, 0.03806, 0.8536, 0.1464, 0.8328, 0.3621, 0.7547, 0.2453, 0.8536, 0.1464, 0.9619, 0.3087, 0.8603, 0.5, 0.8328, 0.3621, 0.9619, 0.3087, 1.0, 0.5, 0.8328, 0.6379, 0.8603, 0.5, 1.0, 0.5, 0.9619, 0.6913, 0.7547, 0.7547, 0.8328, 0.6379, 0.9619, 0.6913, 0.8536, 0.8536, 0.6379, 0.8328, 0.7547, 0.7547, 0.8536, 0.8536, 0.6913, 0.9619, 0.5, 0.8603, 0.6379, 0.8328, 0.6913, 0.9619, 0.5, 1.0, 0.5, 0.7205, 0.5844, 0.7038, 0.6379, 0.8328, 0.5, 0.8603, 0.5844, 0.7038, 0.6559, 0.6559, 0.7547, 0.7547, 0.6379, 0.8328, 0.6559, 0.6559, 0.7038, 0.5844, 0.8328, 0.6379, 0.7547, 0.7547, 0.7038, 0.5844, 0.7205, 0.5, 0.8603, 0.5, 0.8328, 0.6379, 0.7205, 0.5, 0.7038, 0.4156, 0.8328, 0.3621, 0.8603, 0.5, 0.7038, 0.4156, 0.6559, 0.3441, 0.7547, 0.2453, 0.8328, 0.3621, 0.6559, 0.3441, 0.5844, 0.2962, 0.6379, 0.1672, 0.7547, 0.2453, 0.5844, 0.2962, 0.5, 0.2795, 0.5, 0.1397, 0.6379, 0.1672, 0.5, 0.2795, 0.4156, 0.2962, 0.3621, 0.1672, 0.5, 0.1397, 0.4156, 0.2962, 0.3441, 0.3441, 0.2453, 0.2453, 0.3621, 0.1672, 0.3441, 0.3441, 0.2962, 0.4156, 0.1672, 0.3621, 0.2453, 0.2453, 0.2962, 0.4156, 0.2795, 0.5, 0.1397, 0.5, 0.1672, 0.3621, 0.2795, 0.5, 0.2962, 0.5844, 0.1672, 0.6379, 0.1397, 0.5, 0.2962, 0.5844, 0.3441, 0.6559, 0.2453, 0.7547, 0.1672, 0.6379, 0.3441, 0.6559, 0.4156, 0.7038, 0.3621, 0.8328, 0.2453, 0.7547, 0.4156, 0.7038, 0.5, 0.7205, 0.5, 0.8603, 0.3621, 0.8328, 0.6699, 0.4662, 0.6038, 0.422, 0.6395, 0.3617, 0.689, 0.4249, 0.6038, 0.422, 0.5323, 0.3742, 0.5743, 0.3185, 0.6395, 0.3617, 0.4281, 0.6764, 0.3644, 0.634, 0.4403, 0.5119, 0.5119, 0.5597, 0.5047, 0.6948, 0.4281, 0.6764, 0.5119, 0.5597, 0.578, 0.6038, 0.3183, 0.5702, 0.3054, 0.4985, 0.3185, 0.4257, 0.3742, 0.4677, 0.5119, 0.5597, 0.4403, 0.5119, 0.4881, 0.4403, 0.5597, 0.4881, 0.578, 0.6038, 0.5119, 0.5597, 0.5597, 0.4881, 0.6258, 0.5323, 0.3742, 0.4677, 0.3185, 0.4257, 0.3617, 0.3605, 0.422, 0.3962, 0.5597, 0.4881, 0.4881, 0.4403, 0.5323, 0.3742, 0.6038, 0.422, 0.6258, 0.5323, 0.5597, 0.4881, 0.6038, 0.422, 0.6699, 0.4662, 0.422, 0.3962, 0.3617, 0.3605, 0.4249, 0.311, 0.4662, 0.3301, 0.4403, 0.5119, 0.3742, 0.4677, 0.422, 0.3962, 0.4881, 0.4403, 0.4881, 0.4403, 0.422, 0.3962, 0.4662, 0.3301, 0.5323, 0.3742, 0.5323, 0.3742, 0.4662, 0.3301, 0.4982, 0.2992, 0.5743, 0.3185, 0.3644, 0.634, 0.3183, 0.5702, 0.3742, 0.4677, 0.4403, 0.5119, 0.6382, 0.6399, 0.578, 0.6038, 0.6258, 0.5323, 0.6815, 0.5743, 0.6815, 0.5743, 0.6258, 0.5323, 0.6699, 0.4662, 0.7008, 0.4982, 0.7008, 0.4982, 0.6699, 0.4662, 0.689, 0.4249, 0.5759, 0.6792, 0.5047, 0.6948, 0.578, 0.6038, 0.6382, 0.6399, 0.4281, 0.6764, 0.5047, 0.6948, 0.5, 0.7205, 0.4156, 0.7038, 0.3644, 0.634, 0.4281, 0.6764, 0.4156, 0.7038, 0.3441, 0.6559, 0.3183, 0.5702, 0.3644, 0.634, 0.3441, 0.6559, 0.2962, 0.5844, 0.3054, 0.4985, 0.3183, 0.5702, 0.2962, 0.5844, 0.2795, 0.5, 0.3185, 0.4257, 0.3054, 0.4985, 0.2795, 0.5, 0.2962, 0.4156, 0.3617, 0.3605, 0.3185, 0.4257, 0.2962, 0.4156, 0.3441, 0.3441, 0.4249, 0.311, 0.3617, 0.3605, 0.3441, 0.3441, 0.4156, 0.2962, 0.4982, 0.2992, 0.4249, 0.311, 0.4156, 0.2962, 0.5, 0.2795, 0.5743, 0.3185, 0.4982, 0.2992, 0.5, 0.2795, 0.5844, 0.2962, 0.6395, 0.3617, 0.5743, 0.3185, 0.5844, 0.2962, 0.6559, 0.3441, 0.689, 0.4249, 0.6395, 0.3617, 0.6559, 0.3441, 0.7038, 0.4156, 0.7008, 0.4982, 0.689, 0.4249, 0.7038, 0.4156, 0.7205, 0.5, 0.6815, 0.5743, 0.7008, 0.4982, 0.7205, 0.5, 0.7038, 0.5844, 0.6382, 0.6399, 0.6815, 0.5743, 0.7038, 0.5844, 0.6559, 0.6559, 0.5759, 0.6792, 0.6382, 0.6399, 0.6559, 0.6559, 0.5844, 0.7038, 0.5047, 0.6948, 0.5759, 0.6792, 0.5844, 0.7038, 0.5, 0.7205])
me_small_plate_lod1.use_remesh_fix_poles = True
me_small_plate_lod1.use_remesh_preserve_attributes = False
me_small_plate_lod1.use_mirror_vertex_groups = False
me_small_plate_lod1.update()
me_small_plate_lod0 = bpy.data.meshes.new('Small_Plate_LOD0')
me_small_plate_lod0.from_pydata([(0.0, 1.0, 0.0), (-0.5, 0.866, 0.0), (-0.866, 0.5, 0.0), (-1.0, -4.371e-08, 0.0), (-0.866, -0.5, 0.0), (-0.5, -0.866, 0.0), (-1.51e-07, -1.0, 0.0), (0.5, -0.866, 0.0), (0.866, -0.5, 0.0), (1.0, -4.649e-07, 0.0), (0.866, 0.5, 0.0), (0.5, 0.866, 0.0), (0.2073, -3.72e-07, -0.1239), (1.336e-07, 0.2073, -0.1239), (3.231e-08, -0.2073, -0.1239), (-0.2073, -2.876e-07, -0.1239), (-0.2995, 0.5206, -0.1239), (-7.377e-06, 0.6009, -0.1239), (-0.5187, 0.3014, -0.1239), (-0.5989, 0.001974, -0.1239), (-0.5187, -0.2975, -0.1239), (-0.2995, -0.5167, -0.1239), (-7.415e-06, -0.5969, -0.1239), (0.2995, -0.5167, -0.1239), (0.5187, -0.2975, -0.1239), (0.5989, 0.001974, -0.1239), (0.5187, 0.3014, -0.1239), (0.2995, 0.5206, -0.1239), (-0.3314, 0.576, -0.09391), (-7.369e-06, 0.6648, -0.09391), (-0.574, 0.3334, -0.09391), (-0.6628, 0.001974, -0.09391), (-0.574, -0.3294, -0.09391), (-0.3314, -0.572, -0.09391), (-7.423e-06, -0.6609, -0.09391), (0.3314, -0.572, -0.09391), (0.574, -0.3294, -0.09391), (0.6628, 0.001974, -0.09391), (0.574, 0.3334, -0.09391), (0.3314, 0.576, -0.09391)], [], [(14, 21, 22, 23), (15, 20, 21, 14), (18, 19, 20, 15), (27, 13, 12, 26), (26, 12, 24, 25), (17, 16, 13, 27), (13, 15, 14, 12), (12, 14, 23, 24), (16, 18, 15, 13), (28, 29, 0, 1), (30, 28, 1, 2), (31, 30, 2, 3), (32, 31, 3, 4), (33, 32, 4, 5), (34, 33, 5, 6), (35, 34, 6, 7), (36, 35, 7, 8), (37, 36, 8, 9), (38, 37, 9, 10), (39, 38, 10, 11), (29, 39, 11, 0), (16, 17, 29, 28), (18, 16, 28, 30), (19, 18, 30, 31), (20, 19, 31, 32), (21, 20, 32, 33), (22, 21, 33, 34), (23, 22, 34, 35), (24, 23, 35, 36), (25, 24, 36, 37), (26, 25, 37, 38), (27, 26, 38, 39), (17, 27, 39, 29)])
me_small_plate_lod0.polygons.foreach_set('use_smooth', [True] * 33)
_k = set([(16, 17), (16, 18), (17, 27), (18, 19), (19, 20), (20, 21), (21, 22), (22, 23), (23, 24), (24, 25), (25, 26), (26, 27), (28, 29), (28, 30), (29, 39), (30, 31), (31, 32), (32, 33), (33, 34), (34, 35), (35, 36), (36, 37), (37, 38), (38, 39)])
me_small_plate_lod0.attributes.new('sharp_edge', 'BOOLEAN', 'EDGE').data.foreach_set('value', [ (min(e.vertices), max(e.vertices)) in _k for e in me_small_plate_lod0.edges])
_uv = me_small_plate_lod0.uv_layers.new(name='UVMap')
_uv.uv.foreach_set('vector', [0.5, 0.317, 0.3615, 0.2477, 0.5, 0.2149, 0.6394, 0.2503, 0.317, 0.5, 0.2501, 0.3607, 0.3615, 0.2477, 0.5, 0.317, 0.2477, 0.6386, 0.2149, 0.5001, 0.2501, 0.3607, 0.317, 0.5, 0.6385, 0.7524, 0.5, 0.683, 0.683, 0.5, 0.7498, 0.6395, 0.7498, 0.6395, 0.683, 0.5, 0.7524, 0.3617, 0.7851, 0.5001, 0.5, 0.7852, 0.3606, 0.7499, 0.5, 0.683, 0.6385, 0.7524, 0.5, 0.683, 0.317, 0.5, 0.5, 0.317, 0.683, 0.5, 0.683, 0.5, 0.5, 0.317, 0.6394, 0.2503, 0.7524, 0.3617, 0.3606, 0.7499, 0.2477, 0.6386, 0.317, 0.5, 0.5, 0.683, 0.3467, 0.7654, 0.5, 0.8065, 0.5, 1.0, 0.25, 0.933, 0.2346, 0.6533, 0.3467, 0.7654, 0.25, 0.933, 0.06699, 0.75, 0.1935, 0.5, 0.2346, 0.6533, 0.06699, 0.75, 0.0, 0.5, 0.2346, 0.3467, 0.1935, 0.5, 0.0, 0.5, 0.06699, 0.25, 0.3467, 0.2346, 0.2346, 0.3467, 0.06699, 0.25, 0.25, 0.06699, 0.5, 0.1935, 0.3467, 0.2346, 0.25, 0.06699, 0.5, 0.0, 0.6533, 0.2346, 0.5, 0.1935, 0.5, 0.0, 0.75, 0.06699, 0.7654, 0.3467, 0.6533, 0.2346, 0.75, 0.06699, 0.933, 0.25, 0.8065, 0.5, 0.7654, 0.3467, 0.933, 0.25, 1.0, 0.5, 0.7654, 0.6533, 0.8065, 0.5, 1.0, 0.5, 0.933, 0.75, 0.6533, 0.7654, 0.7654, 0.6533, 0.933, 0.75, 0.75, 0.933, 0.5, 0.8065, 0.6533, 0.7654, 0.75, 0.933, 0.5, 1.0, 0.3606, 0.7499, 0.5, 0.7852, 0.5, 0.8065, 0.3467, 0.7654, 0.2477, 0.6386, 0.3606, 0.7499, 0.3467, 0.7654, 0.2346, 0.6533, 0.2149, 0.5001, 0.2477, 0.6386, 0.2346, 0.6533, 0.1935, 0.5, 0.2501, 0.3607, 0.2149, 0.5001, 0.1935, 0.5, 0.2346, 0.3467, 0.3615, 0.2477, 0.2501, 0.3607, 0.2346, 0.3467, 0.3467, 0.2346, 0.5, 0.2149, 0.3615, 0.2477, 0.3467, 0.2346, 0.5, 0.1935, 0.6394, 0.2503, 0.5, 0.2149, 0.5, 0.1935, 0.6533, 0.2346, 0.7524, 0.3617, 0.6394, 0.2503, 0.6533, 0.2346, 0.7654, 0.3467, 0.7851, 0.5001, 0.7524, 0.3617, 0.7654, 0.3467, 0.8065, 0.5, 0.7498, 0.6395, 0.7851, 0.5001, 0.8065, 0.5, 0.7654, 0.6533, 0.6385, 0.7524, 0.7498, 0.6395, 0.7654, 0.6533, 0.6533, 0.7654, 0.5, 0.7852, 0.6385, 0.7524, 0.6533, 0.7654, 0.5, 0.8065])
me_small_plate_lod0.use_remesh_fix_poles = True
me_small_plate_lod0.use_remesh_preserve_attributes = False
me_small_plate_lod0.use_mirror_vertex_groups = False
me_small_plate_lod0.update()
me_big_plate_lod0 = bpy.data.meshes.new('Big_Plate_LOD0')
me_big_plate_lod0.from_pydata([(8.359e-09, 1.07, 0.03636), (-0.2088, 1.05, 0.03636), (-0.4096, 0.9889, 0.03636), (-0.5947, 0.89, 0.03636), (-0.7569, 0.7569, 0.03636), (-0.89, 0.5947, 0.03636), (-0.9889, 0.4096, 0.03636), (-1.05, 0.2088, 0.03636), (-1.07, 6.075e-08, 0.03636), (-1.05, -0.2088, 0.03636), (-0.9889, -0.4096, 0.03636), (-0.89, -0.5947, 0.03636), (-0.7569, -0.7569, 0.03636), (-0.5947, -0.89, 0.03636), (-0.4096, -0.9889, 0.03636), (-0.2088, -1.05, 0.03636), (3.571e-07, -1.07, 0.03636), (0.2088, -1.05, 0.03636), (0.4096, -0.9889, 0.03636), (0.5947, -0.89, 0.03636), (0.7569, -0.7569, 0.03636), (0.89, -0.5947, 0.03636), (0.9889, -0.4096, 0.03636), (1.05, -0.2088, 0.03636), (1.07, 1.014e-06, 0.03636), (1.05, 0.2088, 0.03636), (0.9889, 0.4096, 0.03636), (0.89, 0.5947, 0.03636), (0.7569, 0.7569, 0.03636), (0.5947, 0.89, 0.03636), (0.4096, 0.9889, 0.03636), (0.2088, 1.05, 0.03636), (0.2972, -0.02365, -0.1208), (0.2108, -0.02365, -0.1208), (0.09875, -0.02365, -0.1208), (8.833e-05, -0.02365, -0.1208), (-0.09858, -0.02365, -0.1208), (0.2972, -0.1277, -0.1208), (0.2108, -0.1277, -0.1208), (0.09875, -0.1277, -0.1208), (8.835e-05, -0.1277, -0.1208), (-0.09858, -0.1277, -0.1208), (0.2972, -0.2368, -0.1208), (0.2108, -0.2368, -0.1208), (0.09875, -0.2368, -0.1208), (8.837e-05, -0.2368, -0.1208), (-0.09858, -0.2368, -0.1208), (-0.3733, -0.2342, -0.1208), (-0.3733, -0.1277, -0.1208), (-0.3733, -0.02365, -0.1208), (-0.2927, -0.2368, -0.1208), (-0.2927, -0.1277, -0.1208), (-0.2927, -0.02365, -0.1208), (-0.2074, -0.2368, -0.1208), (-0.2074, -0.1277, -0.1208), (-0.2074, -0.02365, -0.1208), (0.381, -0.02365, -0.1208), (0.381, -0.1277, -0.1208), (0.381, -0.2368, -0.1208), (0.381, 0.07771, -0.1208), (0.2972, 0.07771, -0.1208), (0.2108, 0.07771, -0.1208), (0.09875, 0.07771, -0.1208), (8.831e-05, 0.07771, -0.1208), (-0.09858, 0.07771, -0.1208), (-0.2074, 0.07771, -0.1208), (-0.2927, 0.07771, -0.1208), (-0.3733, 0.07771, -0.1208), (0.381, 0.1841, -0.1208), (0.2972, 0.1841, -0.1208), (0.2108, 0.1841, -0.1208), (0.09875, 0.1841, -0.1208), (8.829e-05, 0.1841, -0.1208), (-0.09858, 0.1841, -0.1208), (-0.2074, 0.1841, -0.1208), (-0.2927, 0.1841, -0.1208), (-0.3733, 0.1841, -0.1208), (-0.1042, 0.5008, -0.1208), (8.826e-05, 0.5111, -0.1208), (-0.2045, 0.4704, -0.1208), (-0.297, 0.4209, -0.1208), (-0.378, 0.3544, -0.1208), (-0.4445, 0.2734, -0.1208), (-0.4939, 0.181, -0.1208), (-0.5243, 0.08066, -0.1208), (-0.5346, -0.02365, -0.1208), (-0.5243, -0.128, -0.1208), (-0.4939, -0.2283, -0.1208), (-0.4445, -0.3207, -0.1208), (-0.378, -0.4017, -0.1208), (-0.297, -0.4682, -0.1208), (-0.2045, -0.5177, -0.1208), (-0.1042, -0.5481, -0.1208), (8.841e-05, -0.5584, -0.1208), (0.1044, -0.5481, -0.1208), (0.2047, -0.5177, -0.1208), (0.2972, -0.4682, -0.1208), (0.3782, -0.4017, -0.1208), (0.4447, -0.3207, -0.1208), (0.4941, -0.2283, -0.1208), (0.5245, -0.128, -0.1208), (0.5348, -0.02365, -0.1208), (0.5245, 0.08066, -0.1208), (0.4941, 0.181, -0.1208), (0.4447, 0.2734, -0.1208), (0.3782, 0.3544, -0.1208), (0.2972, 0.4209, -0.1208), (0.2047, 0.4704, -0.1208), (0.1044, 0.5008, -0.1208), (-0.1512, 0.7443, -0.0815), (-6.252e-09, 0.7592, -0.0815), (-0.2966, 0.7002, -0.0815), (-0.4307, 0.6285, -0.0815), (-0.5481, 0.5321, -0.0815), (-0.6445, 0.4147, -0.0815), (-0.7162, 0.2806, -0.0815), (-0.7603, 0.1352, -0.0815), (-0.7752, -0.016, -0.0815), (-0.7603, -0.1672, -0.0815), (-0.7162, -0.3126, -0.0815), (-0.6445, -0.4467, -0.0815), (-0.5481, -0.5641, -0.0815), (-0.4307, -0.6605, -0.0815), (-0.2966, -0.7322, -0.0815), (-0.1512, -0.7763, -0.0815), (2.291e-07, -0.7912, -0.0815), (0.1512, -0.7763, -0.0815), (0.2966, -0.7322, -0.0815), (0.4307, -0.6605, -0.0815), (0.5481, -0.5641, -0.0815), (0.6445, -0.4467, -0.0815), (0.7162, -0.3126, -0.0815), (0.7603, -0.1672, -0.0815), (0.7752, -0.016, -0.0815), (0.7603, 0.1352, -0.0815), (0.7162, 0.2806, -0.0815), (0.6445, 0.4147, -0.0815), (0.5481, 0.5321, -0.0815), (0.4307, 0.6285, -0.0815), (0.2966, 0.7002, -0.0815), (0.1512, 0.7443, -0.0815)], [], [(47, 89, 90, 50), (43, 44, 94, 95), (42, 43, 95, 96), (44, 45, 93, 94), (58, 97, 98, 99), (63, 64, 36, 35), (62, 63, 35, 34), (61, 62, 34, 33), (60, 61, 33, 32), (59, 60, 32, 56), (76, 81, 82, 83), (35, 36, 41, 40), (34, 35, 40, 39), (33, 34, 39, 38), (32, 33, 38, 37), (56, 32, 37, 57), (49, 85, 86, 48), (40, 41, 46, 45), (39, 40, 45, 44), (38, 39, 44, 43), (37, 38, 43, 42), (57, 37, 42, 58), (48, 86, 87, 47), (52, 49, 48, 51), (51, 48, 47, 50), (50, 90, 91, 53), (75, 80, 81, 76), (55, 52, 51, 54), (54, 51, 50, 53), (58, 42, 96, 97), (65, 66, 52, 55), (36, 55, 54, 41), (41, 54, 53, 46), (47, 87, 88, 89), (64, 65, 55, 36), (53, 91, 92, 46), (100, 57, 58, 99), (101, 56, 57, 100), (102, 59, 56, 101), (52, 66, 67, 49), (74, 75, 66, 65), (73, 74, 65, 64), (72, 73, 64, 63), (71, 72, 63, 62), (70, 71, 62, 61), (69, 70, 61, 60), (68, 69, 60, 59), (103, 68, 59, 102), (49, 67, 84, 85), (66, 75, 76, 67), (79, 80, 75, 74), (77, 79, 74, 73), (78, 77, 73, 72), (108, 78, 72, 71), (107, 108, 71, 70), (106, 107, 70, 69), (105, 106, 69, 68), (104, 105, 68, 103), (67, 76, 83, 84), (109, 110, 0, 1), (111, 109, 1, 2), (112, 111, 2, 3), (113, 112, 3, 4), (114, 113, 4, 5), (115, 114, 5, 6), (116, 115, 6, 7), (117, 116, 7, 8), (118, 117, 8, 9), (119, 118, 9, 10), (120, 119, 10, 11), (121, 120, 11, 12), (122, 121, 12, 13), (123, 122, 13, 14), (124, 123, 14, 15), (125, 124, 15, 16), (126, 125, 16, 17), (127, 126, 17, 18), (128, 127, 18, 19), (129, 128, 19, 20), (130, 129, 20, 21), (131, 130, 21, 22), (132, 131, 22, 23), (133, 132, 23, 24), (134, 133, 24, 25), (135, 134, 25, 26), (136, 135, 26, 27), (137, 136, 27, 28), (138, 137, 28, 29), (139, 138, 29, 30), (140, 139, 30, 31), (110, 140, 31, 0), (77, 78, 110, 109), (79, 77, 109, 111), (80, 79, 111, 112), (81, 80, 112, 113), (82, 81, 113, 114), (83, 82, 114, 115), (84, 83, 115, 116), (85, 84, 116, 117), (86, 85, 117, 118), (87, 86, 118, 119), (88, 87, 119, 120), (89, 88, 120, 121), (90, 89, 121, 122), (91, 90, 122, 123), (92, 91, 123, 124), (93, 92, 124, 125), (94, 93, 125, 126), (95, 94, 126, 127), (96, 95, 127, 128), (97, 96, 128, 129), (98, 97, 129, 130), (99, 98, 130, 131), (100, 99, 131, 132), (101, 100, 132, 133), (102, 101, 133, 134), (103, 102, 134, 135), (104, 103, 135, 136), (105, 104, 136, 137), (106, 105, 137, 138), (107, 106, 138, 139), (108, 107, 139, 140), (78, 108, 140, 110), (45, 46, 92, 93)])
me_big_plate_lod0.polygons.foreach_set('use_smooth', [True] * 124)
_k = set([(77, 78), (77, 79), (78, 108), (79, 80), (80, 81), (81, 82), (82, 83), (83, 84), (84, 85), (85, 86), (86, 87), (87, 88), (88, 89), (89, 90), (90, 91), (91, 92), (92, 93), (93, 94), (94, 95), (95, 96), (96, 97), (97, 98), (98, 99), (99, 100), (100, 101), (101, 102), (102, 103), (103, 104), (104, 105), (105, 106), (106, 107), (107, 108)])
me_big_plate_lod0.attributes.new('sharp_edge', 'BOOLEAN', 'EDGE').data.foreach_set('value', [ (min(e.vertices), max(e.vertices)) in _k for e in me_big_plate_lod0.edges])
_uv = me_big_plate_lod0.uv_layers.new(name='UVMap')
_uv.uv.foreach_set('vector', [0.5945, 0.3149, 0.6726, 0.305, 0.7074, 0.3397, 0.5994, 0.3524, 0.6226, 0.5876, 0.6175, 0.5353, 0.7631, 0.5236, 0.7535, 0.5718, 0.6266, 0.628, 0.6226, 0.5876, 0.7535, 0.5718, 0.7347, 0.6173, 0.6175, 0.5353, 0.6129, 0.4892, 0.7631, 0.4744, 0.7631, 0.5236, 0.6304, 0.6671, 0.7074, 0.6582, 0.6726, 0.693, 0.6317, 0.7203, 0.466, 0.5036, 0.4615, 0.4575, 0.5088, 0.4529, 0.5134, 0.499, 0.4706, 0.5497, 0.466, 0.5036, 0.5134, 0.499, 0.5179, 0.5451, 0.4757, 0.6021, 0.4706, 0.5497, 0.5179, 0.5451, 0.5231, 0.5974, 0.4797, 0.6424, 0.4757, 0.6021, 0.5231, 0.5974, 0.527, 0.6378, 0.4835, 0.6816, 0.4797, 0.6424, 0.527, 0.6378, 0.5309, 0.6769, 0.3991, 0.3341, 0.3194, 0.3398, 0.3541, 0.305, 0.3951, 0.2776, 0.5134, 0.499, 0.5088, 0.4529, 0.5574, 0.4481, 0.562, 0.4942, 0.5179, 0.5451, 0.5134, 0.499, 0.562, 0.4942, 0.5665, 0.5403, 0.5231, 0.5974, 0.5179, 0.5451, 0.5665, 0.5403, 0.5717, 0.5926, 0.527, 0.6378, 0.5231, 0.5974, 0.5717, 0.5926, 0.5756, 0.633, 0.5309, 0.6769, 0.527, 0.6378, 0.5756, 0.633, 0.5795, 0.6721, 0.4962, 0.3246, 0.4888, 0.2492, 0.538, 0.2492, 0.5448, 0.3198, 0.562, 0.4942, 0.5574, 0.4481, 0.6084, 0.4431, 0.6129, 0.4892, 0.5665, 0.5403, 0.562, 0.4942, 0.6129, 0.4892, 0.6175, 0.5353, 0.5717, 0.5926, 0.5665, 0.5403, 0.6175, 0.5353, 0.6226, 0.5876, 0.5756, 0.633, 0.5717, 0.5926, 0.6226, 0.5876, 0.6266, 0.628, 0.5795, 0.6721, 0.5756, 0.633, 0.6266, 0.628, 0.6304, 0.6671, 0.5448, 0.3198, 0.538, 0.2492, 0.5862, 0.2588, 0.5945, 0.3149, 0.4999, 0.3622, 0.4962, 0.3246, 0.5448, 0.3198, 0.5485, 0.3574, 0.5485, 0.3574, 0.5448, 0.3198, 0.5945, 0.3149, 0.5994, 0.3524, 0.5994, 0.3524, 0.7074, 0.3397, 0.7347, 0.3807, 0.6034, 0.3923, 0.4029, 0.3717, 0.292, 0.3807, 0.3194, 0.3398, 0.3991, 0.3341, 0.5038, 0.4021, 0.4999, 0.3622, 0.5485, 0.3574, 0.5524, 0.3973, 0.5524, 0.3973, 0.5485, 0.3574, 0.5994, 0.3524, 0.6034, 0.3923, 0.6304, 0.6671, 0.6266, 0.628, 0.7347, 0.6173, 0.7074, 0.6582, 0.4565, 0.4067, 0.4525, 0.3669, 0.4999, 0.3622, 0.5038, 0.4021, 0.5088, 0.4529, 0.5038, 0.4021, 0.5524, 0.3973, 0.5574, 0.4481, 0.5574, 0.4481, 0.5524, 0.3973, 0.6034, 0.3923, 0.6084, 0.4431, 0.5945, 0.3149, 0.5862, 0.2588, 0.6317, 0.2776, 0.6726, 0.305, 0.4615, 0.4575, 0.4565, 0.4067, 0.5038, 0.4021, 0.5088, 0.4529, 0.6034, 0.3923, 0.7347, 0.3807, 0.7535, 0.4261, 0.6084, 0.4431, 0.5862, 0.7391, 0.5795, 0.6721, 0.6304, 0.6671, 0.6317, 0.7203, 0.538, 0.7487, 0.5309, 0.6769, 0.5795, 0.6721, 0.5862, 0.7391, 0.4888, 0.7487, 0.4835, 0.6816, 0.5309, 0.6769, 0.538, 0.7487, 0.4999, 0.3622, 0.4525, 0.3669, 0.4488, 0.3292, 0.4962, 0.3246, 0.4068, 0.4116, 0.4029, 0.3717, 0.4525, 0.3669, 0.4565, 0.4067, 0.4118, 0.4624, 0.4068, 0.4116, 0.4565, 0.4067, 0.4615, 0.4575, 0.4163, 0.5085, 0.4118, 0.4624, 0.4615, 0.4575, 0.466, 0.5036, 0.4209, 0.5546, 0.4163, 0.5085, 0.466, 0.5036, 0.4706, 0.5497, 0.426, 0.6069, 0.4209, 0.5546, 0.4706, 0.5497, 0.4757, 0.6021, 0.43, 0.6473, 0.426, 0.6069, 0.4757, 0.6021, 0.4797, 0.6424, 0.4339, 0.6865, 0.43, 0.6473, 0.4797, 0.6424, 0.4835, 0.6816, 0.4405, 0.7391, 0.4339, 0.6865, 0.4835, 0.6816, 0.4888, 0.7487, 0.4962, 0.3246, 0.4488, 0.3292, 0.4405, 0.2588, 0.4888, 0.2492, 0.4525, 0.3669, 0.4029, 0.3717, 0.3991, 0.3341, 0.4488, 0.3292, 0.2732, 0.4261, 0.292, 0.3807, 0.4029, 0.3717, 0.4068, 0.4116, 0.2636, 0.4744, 0.2732, 0.4261, 0.4068, 0.4116, 0.4118, 0.4624, 0.2636, 0.5236, 0.2636, 0.4744, 0.4118, 0.4624, 0.4163, 0.5085, 0.2732, 0.5718, 0.2636, 0.5236, 0.4163, 0.5085, 0.4209, 0.5546, 0.292, 0.6173, 0.2732, 0.5718, 0.4209, 0.5546, 0.426, 0.6069, 0.3194, 0.6582, 0.292, 0.6173, 0.426, 0.6069, 0.43, 0.6473, 0.3541, 0.693, 0.3194, 0.6582, 0.43, 0.6473, 0.4339, 0.6865, 0.3951, 0.7203, 0.3541, 0.693, 0.4339, 0.6865, 0.4405, 0.7391, 0.4488, 0.3292, 0.3991, 0.3341, 0.3951, 0.2776, 0.4405, 0.2588, 0.1471, 0.4636, 0.1471, 0.5349, 5.598e-08, 0.5492, 0.0, 0.4508, 0.161, 0.3937, 0.1471, 0.4636, 0.0, 0.4508, 0.01921, 0.3542, 0.1883, 0.3278, 0.161, 0.3937, 0.01921, 0.3542, 0.05691, 0.2632, 0.2279, 0.2685, 0.1883, 0.3278, 0.05691, 0.2632, 0.1116, 0.1813, 0.2784, 0.218, 0.2279, 0.2685, 0.1116, 0.1813, 0.1813, 0.1116, 0.3377, 0.1784, 0.2784, 0.218, 0.1813, 0.1116, 0.2632, 0.05691, 0.4036, 0.1511, 0.3377, 0.1784, 0.2632, 0.05691, 0.3542, 0.01922, 0.4735, 0.1372, 0.4036, 0.1511, 0.3542, 0.01922, 0.4508, 7.274e-07, 0.5449, 0.1372, 0.4735, 0.1372, 0.4508, 7.274e-07, 0.5492, 0.0, 0.6148, 0.1511, 0.5449, 0.1372, 0.5492, 0.0, 0.6458, 0.01921, 0.6807, 0.1784, 0.6148, 0.1511, 0.6458, 0.01921, 0.7368, 0.0569, 0.74, 0.218, 0.6807, 0.1784, 0.7368, 0.0569, 0.8187, 0.1116, 0.7905, 0.2685, 0.74, 0.218, 0.8187, 0.1116, 0.8884, 0.1813, 0.8301, 0.3278, 0.7905, 0.2685, 0.8884, 0.1813, 0.9431, 0.2632, 0.8574, 0.3937, 0.8301, 0.3278, 0.9431, 0.2632, 0.9808, 0.3542, 0.8713, 0.4636, 0.8574, 0.3937, 0.9808, 0.3542, 1.0, 0.4508, 0.8713, 0.5349, 0.8713, 0.4636, 1.0, 0.4508, 1.0, 0.5492, 0.8574, 0.6049, 0.8713, 0.5349, 1.0, 0.5492, 0.9808, 0.6458, 0.8301, 0.6708, 0.8574, 0.6049, 0.9808, 0.6458, 0.9431, 0.7368, 0.7905, 0.7301, 0.8301, 0.6708, 0.9431, 0.7368, 0.8884, 0.8187, 0.74, 0.7805, 0.7905, 0.7301, 0.8884, 0.8187, 0.8187, 0.8884, 0.6807, 0.8202, 0.74, 0.7805, 0.8187, 0.8884, 0.7368, 0.9431, 0.6148, 0.8475, 0.6807, 0.8202, 0.7368, 0.9431, 0.6458, 0.9808, 0.5449, 0.8614, 0.6148, 0.8475, 0.6458, 0.9808, 0.5492, 1.0, 0.4735, 0.8614, 0.5449, 0.8614, 0.5492, 1.0, 0.4508, 1.0, 0.4036, 0.8475, 0.4735, 0.8614, 0.4508, 1.0, 0.3542, 0.9808, 0.3377, 0.8202, 0.4036, 0.8475, 0.3542, 0.9808, 0.2632, 0.9431, 0.2784, 0.7805, 0.3377, 0.8202, 0.2632, 0.9431, 0.1813, 0.8884, 0.2279, 0.7301, 0.2784, 0.7805, 0.1813, 0.8884, 0.1116, 0.8187, 0.1883, 0.6708, 0.2279, 0.7301, 0.1116, 0.8187, 0.05691, 0.7368, 0.161, 0.6049, 0.1883, 0.6708, 0.05691, 0.7368, 0.01921, 0.6458, 0.1471, 0.5349, 0.161, 0.6049, 0.01921, 0.6458, 5.598e-08, 0.5492, 0.2636, 0.4744, 0.2636, 0.5236, 0.1471, 0.5349, 0.1471, 0.4636, 0.2732, 0.4261, 0.2636, 0.4744, 0.1471, 0.4636, 0.161, 0.3937, 0.292, 0.3807, 0.2732, 0.4261, 0.161, 0.3937, 0.1883, 0.3278, 0.3194, 0.3398, 0.292, 0.3807, 0.1883, 0.3278, 0.2279, 0.2685, 0.3541, 0.305, 0.3194, 0.3398, 0.2279, 0.2685, 0.2784, 0.218, 0.3951, 0.2776, 0.3541, 0.305, 0.2784, 0.218, 0.3377, 0.1784, 0.4405, 0.2588, 0.3951, 0.2776, 0.3377, 0.1784, 0.4036, 0.1511, 0.4888, 0.2492, 0.4405, 0.2588, 0.4036, 0.1511, 0.4735, 0.1372, 0.538, 0.2492, 0.4888, 0.2492, 0.4735, 0.1372, 0.5449, 0.1372, 0.5862, 0.2588, 0.538, 0.2492, 0.5449, 0.1372, 0.6148, 0.1511, 0.6317, 0.2776, 0.5862, 0.2588, 0.6148, 0.1511, 0.6807, 0.1784, 0.6726, 0.305, 0.6317, 0.2776, 0.6807, 0.1784, 0.74, 0.218, 0.7074, 0.3397, 0.6726, 0.305, 0.74, 0.218, 0.7905, 0.2685, 0.7347, 0.3807, 0.7074, 0.3397, 0.7905, 0.2685, 0.8301, 0.3278, 0.7535, 0.4261, 0.7347, 0.3807, 0.8301, 0.3278, 0.8574, 0.3937, 0.7631, 0.4744, 0.7535, 0.4261, 0.8574, 0.3937, 0.8713, 0.4636, 0.7631, 0.5236, 0.7631, 0.4744, 0.8713, 0.4636, 0.8713, 0.5349, 0.7535, 0.5718, 0.7631, 0.5236, 0.8713, 0.5349, 0.8574, 0.6049, 0.7347, 0.6173, 0.7535, 0.5718, 0.8574, 0.6049, 0.8301, 0.6708, 0.7074, 0.6582, 0.7347, 0.6173, 0.8301, 0.6708, 0.7905, 0.7301, 0.6726, 0.693, 0.7074, 0.6582, 0.7905, 0.7301, 0.74, 0.7805, 0.6317, 0.7203, 0.6726, 0.693, 0.74, 0.7805, 0.6807, 0.8202, 0.5862, 0.7391, 0.6317, 0.7203, 0.6807, 0.8202, 0.6148, 0.8475, 0.538, 0.7487, 0.5862, 0.7391, 0.6148, 0.8475, 0.5449, 0.8614, 0.4888, 0.7487, 0.538, 0.7487, 0.5449, 0.8614, 0.4735, 0.8614, 0.4405, 0.7391, 0.4888, 0.7487, 0.4735, 0.8614, 0.4036, 0.8475, 0.3951, 0.7203, 0.4405, 0.7391, 0.4036, 0.8475, 0.3377, 0.8202, 0.3541, 0.693, 0.3951, 0.7203, 0.3377, 0.8202, 0.2784, 0.7805, 0.3194, 0.6582, 0.3541, 0.693, 0.2784, 0.7805, 0.2279, 0.7301, 0.292, 0.6173, 0.3194, 0.6582, 0.2279, 0.7301, 0.1883, 0.6708, 0.2732, 0.5718, 0.292, 0.6173, 0.1883, 0.6708, 0.161, 0.6049, 0.2636, 0.5236, 0.2732, 0.5718, 0.161, 0.6049, 0.1471, 0.5349, 0.6129, 0.4892, 0.6084, 0.4431, 0.7535, 0.4261, 0.7631, 0.4744])
me_big_plate_lod0.use_remesh_fix_poles = True
me_big_plate_lod0.use_remesh_preserve_attributes = False
me_big_plate_lod0.use_mirror_vertex_groups = False
me_big_plate_lod0.update()
me_big_plate_lod1 = bpy.data.meshes.new('Big_plate_LOD1')
me_big_plate_lod1.from_pydata([(3.969e-09, 1.024, -0.02086), (-0.3917, 0.9457, -0.02086), (-0.7238, 0.7238, -0.02086), (-0.9457, 0.3917, -0.02086), (-1.024, -4.501e-08, -0.02086), (-0.9457, -0.3917, -0.02086), (-0.7238, -0.7238, -0.02086), (-0.3917, -0.9457, -0.02086), (-1.506e-07, -1.024, -0.02086), (0.3917, -0.9457, -0.02086), (0.7238, -0.7238, -0.02086), (0.9457, -0.3917, -0.02086), (1.024, 1.194e-08, -0.02086), (0.9457, 0.3917, -0.02086), (0.7238, 0.7238, -0.02086), (0.3917, 0.9457, -0.02086), (-0.1688, 0.4075, 0.1349), (1.019e-07, 0.4411, 0.1349), (-0.3119, 0.3119, 0.1349), (-0.4075, 0.1688, 0.1349), (-0.4411, -4.796e-08, 0.1349), (-0.4075, -0.1688, 0.1349), (-0.3119, -0.3119, 0.1349), (-0.1688, -0.4075, 0.1349), (-6.183e-08, -0.4411, 0.1349), (0.1688, -0.4075, 0.1349), (0.3119, -0.3119, 0.1349), (0.4075, -0.1688, 0.1349), (0.4411, -2.629e-08, 0.1349), (0.4075, 0.1688, 0.1349), (0.3119, 0.3119, 0.1349), (0.1688, 0.4075, 0.1349), (-0.3223, 0.7781, 0.06744), (6.742e-08, 0.8423, 0.06744), (-0.5956, 0.5956, 0.06744), (-0.7781, 0.3223, 0.06744), (-0.8423, -5.421e-08, 0.06744), (-0.7781, -0.3223, 0.06744), (-0.5956, -0.5956, 0.06744), (-0.3223, -0.7781, 0.06744), (-1.165e-07, -0.8423, 0.06744), (0.3223, -0.7781, 0.06744), (0.5956, -0.5956, 0.06744), (0.7781, -0.3223, 0.06744), (0.8423, -9.024e-09, 0.06744), (0.7781, 0.3223, 0.06744), (0.5956, 0.5956, 0.06744), (0.3223, 0.7781, 0.06744)], [], [(17, 16, 18, 19, 20, 21, 22, 23, 24, 25, 26, 27, 28, 29, 30, 31), (32, 33, 0, 1), (34, 32, 1, 2), (35, 34, 2, 3), (36, 35, 3, 4), (37, 36, 4, 5), (38, 37, 5, 6), (39, 38, 6, 7), (40, 39, 7, 8), (41, 40, 8, 9), (42, 41, 9, 10), (43, 42, 10, 11), (44, 43, 11, 12), (45, 44, 12, 13), (46, 45, 13, 14), (47, 46, 14, 15), (33, 47, 15, 0), (17, 31, 47, 33), (31, 30, 46, 47), (30, 29, 45, 46), (29, 28, 44, 45), (28, 27, 43, 44), (27, 26, 42, 43), (26, 25, 41, 42), (25, 24, 40, 41), (24, 23, 39, 40), (23, 22, 38, 39), (22, 21, 37, 38), (21, 20, 36, 37), (20, 19, 35, 36), (19, 18, 34, 35), (18, 16, 32, 34), (16, 17, 33, 32)])
me_big_plate_lod1.polygons.foreach_set('use_smooth', [True] * 33)
_k = set([(16, 17), (16, 18), (17, 31), (18, 19), (19, 20), (20, 21), (21, 22), (22, 23), (23, 24), (24, 25), (25, 26), (26, 27), (27, 28), (28, 29), (29, 30), (30, 31)])
me_big_plate_lod1.attributes.new('sharp_edge', 'BOOLEAN', 'EDGE').data.foreach_set('value', [ (min(e.vertices), max(e.vertices)) in _k for e in me_big_plate_lod1.edges])
_k = {(16, 17): 1.0, (16, 18): 1.0, (18, 19): 1.0, (19, 20): 1.0, (20, 21): 1.0, (21, 22): 1.0, (22, 23): 1.0, (23, 24): 1.0, (24, 25): 1.0, (25, 26): 1.0, (26, 27): 1.0, (27, 28): 1.0, (28, 29): 1.0, (29, 30): 1.0, (30, 31): 1.0, (17, 31): 1.0}
me_big_plate_lod1.attributes.new('crease_edge', 'FLOAT', 'EDGE').data.foreach_set('value', [_k.get((min(e.vertices), max(e.vertices)), 0.0) for e in me_big_plate_lod1.edges])
_uv = me_big_plate_lod1.uv_layers.new(name='UVMap')
_uv.uv.foreach_set('vector', [0.5, 0.7205, 0.4156, 0.7038, 0.3441, 0.6559, 0.2962, 0.5844, 0.2795, 0.5, 0.2962, 0.4156, 0.3441, 0.3441, 0.4156, 0.2962, 0.5, 0.2795, 0.5844, 0.2962, 0.6559, 0.3441, 0.7038, 0.4156, 0.7205, 0.5, 0.7038, 0.5844, 0.6559, 0.6559, 0.5844, 0.7038, 0.3621, 0.8328, 0.5, 0.8603, 0.5, 1.0, 0.3087, 0.9619, 0.2453, 0.7547, 0.3621, 0.8328, 0.3087, 0.9619, 0.1464, 0.8536, 0.1672, 0.6379, 0.2453, 0.7547, 0.1464, 0.8536, 0.03806, 0.6913, 0.1397, 0.5, 0.1672, 0.6379, 0.03806, 0.6913, 0.0, 0.5, 0.1672, 0.3621, 0.1397, 0.5, 0.0, 0.5, 0.03806, 0.3087, 0.2453, 0.2453, 0.1672, 0.3621, 0.03806, 0.3087, 0.1464, 0.1464, 0.3621, 0.1672, 0.2453, 0.2453, 0.1464, 0.1464, 0.3087, 0.03806, 0.5, 0.1397, 0.3621, 0.1672, 0.3087, 0.03806, 0.5, 0.0, 0.6379, 0.1672, 0.5, 0.1397, 0.5, 0.0, 0.6913, 0.03806, 0.7547, 0.2453, 0.6379, 0.1672, 0.6913, 0.03806, 0.8536, 0.1464, 0.8328, 0.3621, 0.7547, 0.2453, 0.8536, 0.1464, 0.9619, 0.3087, 0.8603, 0.5, 0.8328, 0.3621, 0.9619, 0.3087, 1.0, 0.5, 0.8328, 0.6379, 0.8603, 0.5, 1.0, 0.5, 0.9619, 0.6913, 0.7547, 0.7547, 0.8328, 0.6379, 0.9619, 0.6913, 0.8536, 0.8536, 0.6379, 0.8328, 0.7547, 0.7547, 0.8536, 0.8536, 0.6913, 0.9619, 0.5, 0.8603, 0.6379, 0.8328, 0.6913, 0.9619, 0.5, 1.0, 0.5, 0.7205, 0.5844, 0.7038, 0.6379, 0.8328, 0.5, 0.8603, 0.5844, 0.7038, 0.6559, 0.6559, 0.7547, 0.7547, 0.6379, 0.8328, 0.6559, 0.6559, 0.7038, 0.5844, 0.8328, 0.6379, 0.7547, 0.7547, 0.7038, 0.5844, 0.7205, 0.5, 0.8603, 0.5, 0.8328, 0.6379, 0.7205, 0.5, 0.7038, 0.4156, 0.8328, 0.3621, 0.8603, 0.5, 0.7038, 0.4156, 0.6559, 0.3441, 0.7547, 0.2453, 0.8328, 0.3621, 0.6559, 0.3441, 0.5844, 0.2962, 0.6379, 0.1672, 0.7547, 0.2453, 0.5844, 0.2962, 0.5, 0.2795, 0.5, 0.1397, 0.6379, 0.1672, 0.5, 0.2795, 0.4156, 0.2962, 0.3621, 0.1672, 0.5, 0.1397, 0.4156, 0.2962, 0.3441, 0.3441, 0.2453, 0.2453, 0.3621, 0.1672, 0.3441, 0.3441, 0.2962, 0.4156, 0.1672, 0.3621, 0.2453, 0.2453, 0.2962, 0.4156, 0.2795, 0.5, 0.1397, 0.5, 0.1672, 0.3621, 0.2795, 0.5, 0.2962, 0.5844, 0.1672, 0.6379, 0.1397, 0.5, 0.2962, 0.5844, 0.3441, 0.6559, 0.2453, 0.7547, 0.1672, 0.6379, 0.3441, 0.6559, 0.4156, 0.7038, 0.3621, 0.8328, 0.2453, 0.7547, 0.4156, 0.7038, 0.5, 0.7205, 0.5, 0.8603, 0.3621, 0.8328])
me_big_plate_lod1.use_remesh_fix_poles = True
me_big_plate_lod1.use_remesh_preserve_attributes = False
me_big_plate_lod1.use_mirror_vertex_groups = False
me_big_plate_lod1.update()
me_big_plate_lod2 = bpy.data.meshes.new('Big_Plate_LOD2')
me_big_plate_lod2.from_pydata([(0.0, 1.0, 0.0), (-0.5, 0.866, 0.0), (-0.866, 0.5, 0.0), (-1.0, -4.371e-08, 0.0), (-0.866, -0.5, 0.0), (-0.5, -0.866, 0.0), (-1.51e-07, -1.0, 0.0), (0.5, -0.866, 0.0), (0.866, -0.5, 0.0), (1.0, -4.649e-07, 0.0), (0.866, 0.5, 0.0), (0.5, 0.866, 0.0), (0.2073, -3.72e-07, -0.09391), (1.336e-07, 0.2073, -0.09391), (3.231e-08, -0.2073, -0.09391), (-0.2073, -2.876e-07, -0.09391), (-0.3065, 0.5309, -0.09391), (-5.373e-08, 0.613, -0.09391), (-0.5309, 0.3065, -0.09391), (-0.613, -1.983e-08, -0.09391), (-0.5309, -0.3065, -0.09391), (-0.3065, -0.5309, -0.09391), (-1.032e-07, -0.613, -0.09391), (0.3065, -0.5309, -0.09391), (0.5309, -0.3065, -0.09391), (0.613, -2.798e-07, -0.09391), (0.5309, 0.3065, -0.09391), (0.3065, 0.5309, -0.09391)], [], [(14, 21, 22, 23), (15, 20, 21, 14), (18, 19, 20, 15), (27, 13, 12, 26), (26, 12, 24, 25), (17, 16, 13, 27), (13, 15, 14, 12), (12, 14, 23, 24), (16, 18, 15, 13), (16, 17, 0, 1), (18, 16, 1, 2), (19, 18, 2, 3), (20, 19, 3, 4), (21, 20, 4, 5), (22, 21, 5, 6), (23, 22, 6, 7), (24, 23, 7, 8), (25, 24, 8, 9), (26, 25, 9, 10), (27, 26, 10, 11), (17, 27, 11, 0)])
me_big_plate_lod2.polygons.foreach_set('use_smooth', [True] * 21)
_k = set([(16, 17), (16, 18), (17, 27), (18, 19), (19, 20), (20, 21), (21, 22), (22, 23), (23, 24), (24, 25), (25, 26), (26, 27)])
me_big_plate_lod2.attributes.new('sharp_edge', 'BOOLEAN', 'EDGE').data.foreach_set('value', [ (min(e.vertices), max(e.vertices)) in _k for e in me_big_plate_lod2.edges])
_uv = me_big_plate_lod2.uv_layers.new(name='UVMap')
_uv.uv.foreach_set('vector', [0.5, 0.3797, 0.3467, 0.2346, 0.5, 0.1935, 0.6533, 0.2346, 0.3821, 0.5, 0.2346, 0.3467, 0.3467, 0.2346, 0.5, 0.3797, 0.2346, 0.6533, 0.1935, 0.5, 0.2346, 0.3467, 0.3821, 0.5, 0.6533, 0.7654, 0.5, 0.6203, 0.6179, 0.5, 0.7654, 0.6533, 0.7654, 0.6533, 0.6179, 0.5, 0.7654, 0.3467, 0.8065, 0.5, 0.5, 0.8065, 0.3467, 0.7654, 0.5, 0.6203, 0.6533, 0.7654, 0.5, 0.6203, 0.3821, 0.5, 0.5, 0.3797, 0.6179, 0.5, 0.6179, 0.5, 0.5, 0.3797, 0.6533, 0.2346, 0.7654, 0.3467, 0.3467, 0.7654, 0.2346, 0.6533, 0.3821, 0.5, 0.5, 0.6203, 0.3467, 0.7654, 0.5, 0.8065, 0.5, 1.0, 0.25, 0.933, 0.2346, 0.6533, 0.3467, 0.7654, 0.25, 0.933, 0.06699, 0.75, 0.1935, 0.5, 0.2346, 0.6533, 0.06699, 0.75, 0.0, 0.5, 0.2346, 0.3467, 0.1935, 0.5, 0.0, 0.5, 0.06699, 0.25, 0.3467, 0.2346, 0.2346, 0.3467, 0.06699, 0.25, 0.25, 0.06699, 0.5, 0.1935, 0.3467, 0.2346, 0.25, 0.06699, 0.5, 0.0, 0.6533, 0.2346, 0.5, 0.1935, 0.5, 0.0, 0.75, 0.06699, 0.7654, 0.3467, 0.6533, 0.2346, 0.75, 0.06699, 0.933, 0.25, 0.8065, 0.5, 0.7654, 0.3467, 0.933, 0.25, 1.0, 0.5, 0.7654, 0.6533, 0.8065, 0.5, 1.0, 0.5, 0.933, 0.75, 0.6533, 0.7654, 0.7654, 0.6533, 0.933, 0.75, 0.75, 0.933, 0.5, 0.8065, 0.6533, 0.7654, 0.75, 0.933, 0.5, 1.0])
me_big_plate_lod2.use_remesh_fix_poles = True
me_big_plate_lod2.use_remesh_preserve_attributes = False
me_big_plate_lod2.use_mirror_vertex_groups = False
me_big_plate_lod2.update()

# ---- objects
ob_light = bpy.data.objects.new('Light', light_light)
ob_camera = bpy.data.objects.new('Camera', cam_camera)
ob_small_plate__lod2 = bpy.data.objects.new('Small_Plate._LOD2', me_small_plate__lod2)
ob_small_plate_lod1 = bpy.data.objects.new('Small_Plate_LOD1', me_small_plate_lod1)
ob_small_plate_lod0 = bpy.data.objects.new('Small_Plate_LOD0', me_small_plate_lod0)
ob_big_plate_lod0 = bpy.data.objects.new('Big_Plate_LOD0', me_big_plate_lod0)
ob_big_plate_lod1 = bpy.data.objects.new('Big_plate_LOD1', me_big_plate_lod1)
ob_big_plate_lod2 = bpy.data.objects.new('Big_Plate_LOD2', me_big_plate_lod2)

# ---- transforms, parenting, visibility, modifiers, constraints
ob_light.location = (4.076, 1.005, 5.904)
ob_light.rotation_euler = (0.6503, 0.05522, 1.866)
ob_light.lock_rotations_4d = False
ob_light.empty_display_type = 'ARROWS'
ob_light.color = (0.0, 0.0, 0.0, 0.0)
ob_light.lineart.crease_threshold = 0.0
ob_camera.location = (7.359, -6.926, 4.958)
ob_camera.rotation_euler = (1.109, 0.0, 0.8149)
ob_camera.lock_rotations_4d = False
ob_camera.empty_display_type = 'ARROWS'
ob_camera.color = (0.0, 0.0, 0.0, 0.0)
ob_camera.display_type = 'WIRE'
ob_camera.lineart.crease_threshold = 0.0
ob_small_plate__lod2.location = (0.0, 0.0, 0.0)
ob_small_plate__lod2.scale = (0.4087, 0.4087, 0.4087)
ob_small_plate__lod2.lineart.crease_threshold = 0.0
_m = ob_small_plate__lod2.modifiers.new('Solidify', 'SOLIDIFY')
_m = ob_small_plate__lod2.modifiers.new('Auto Smooth', 'NODES')
_m.node_group = ng_auto_smooth
_gi = [s.identifier for s in ng_auto_smooth.interface.items_tree if s.item_type == 'SOCKET' and s.in_out == 'INPUT']
_m[_gi[1]] = 1.306  # Angle
ob_small_plate_lod1.location = (0.0, 0.0, 0.0)
ob_small_plate_lod1.rotation_euler = (3.142, -0.0, 0.0)
ob_small_plate_lod1.scale = (0.4301, 0.4301, 0.4301)
ob_small_plate_lod1.lineart.crease_threshold = 0.0
_m = ob_small_plate_lod1.modifiers.new('Solidify', 'SOLIDIFY')
_m = ob_small_plate_lod1.modifiers.new('Auto Smooth', 'NODES')
_m.node_group = ng_auto_smooth
_gi = [s.identifier for s in ng_auto_smooth.interface.items_tree if s.item_type == 'SOCKET' and s.in_out == 'INPUT']
_m[_gi[1]] = 0.3054  # Angle
ob_small_plate_lod0.location = (0.0, 0.0, 0.0)
ob_small_plate_lod0.scale = (0.433, 0.433, 0.433)
ob_small_plate_lod0.lineart.crease_threshold = 0.0
_m = ob_small_plate_lod0.modifiers.new('Solidify', 'SOLIDIFY')
_m = ob_small_plate_lod0.modifiers.new('Auto Smooth', 'NODES')
_m.node_group = ng_auto_smooth
_gi = [s.identifier for s in ng_auto_smooth.interface.items_tree if s.item_type == 'SOCKET' and s.in_out == 'INPUT']
_m[_gi[1]] = 0.5219  # Angle
ob_big_plate_lod0.location = (0.0, 0.0, 0.0)
ob_big_plate_lod0.lineart.crease_threshold = 0.0
_m = ob_big_plate_lod0.modifiers.new('Solidify', 'SOLIDIFY')
_m = ob_big_plate_lod0.modifiers.new('Auto Smooth', 'NODES')
_m.node_group = ng_auto_smooth
_gi = [s.identifier for s in ng_auto_smooth.interface.items_tree if s.item_type == 'SOCKET' and s.in_out == 'INPUT']
_m[_gi[1]] = 1.306  # Angle
ob_big_plate_lod1.location = (0.0, 0.0, 0.0)
ob_big_plate_lod1.rotation_euler = (3.142, -0.0, 0.0)
ob_big_plate_lod1.scale = (1.047, 1.047, 1.047)
ob_big_plate_lod1.lineart.crease_threshold = 0.0
_m = ob_big_plate_lod1.modifiers.new('Solidify', 'SOLIDIFY')
_m = ob_big_plate_lod1.modifiers.new('Auto Smooth', 'NODES')
_m.node_group = ng_auto_smooth
_gi = [s.identifier for s in ng_auto_smooth.interface.items_tree if s.item_type == 'SOCKET' and s.in_out == 'INPUT']
_m[_gi[1]] = 0.3054  # Angle
ob_big_plate_lod2.location = (0.0, 0.0, 0.0)
ob_big_plate_lod2.scale = (1.065, 1.065, 1.065)
ob_big_plate_lod2.lineart.crease_threshold = 0.0
_m = ob_big_plate_lod2.modifiers.new('Solidify', 'SOLIDIFY')
_m = ob_big_plate_lod2.modifiers.new('Auto Smooth', 'NODES')
_m.node_group = ng_auto_smooth
_gi = [s.identifier for s in ng_auto_smooth.interface.items_tree if s.item_type == 'SOCKET' and s.in_out == 'INPUT']
_m[_gi[1]] = 0.5219  # Angle

# ---- collection membership
col_collection.objects.link(ob_light)
col_collection.objects.link(ob_camera)
col_small_plates.objects.link(ob_small_plate__lod2)
col_small_plates.objects.link(ob_small_plate_lod1)
col_small_plates.objects.link(ob_small_plate_lod0)
col_big_plates.objects.link(ob_big_plate_lod0)
col_big_plates.objects.link(ob_big_plate_lod1)
col_big_plates.objects.link(ob_big_plate_lod2)

# ---- scene / render settings (as saved in the file)
scene.camera = ob_camera
scene.frame_start = 1; scene.frame_end = 250; scene.frame_set(1)
scene.render.engine = 'BLENDER_EEVEE_NEXT'
scene.cycles.use_denoising = False
scene.cycles.samples = 128
scene.cycles.sampling_pattern = 'TABULATED_SOBOL'
scene.cycles.use_adaptive_sampling = False
scene.cycles.use_light_tree = False
scene.view_settings.view_transform = 'Filmic'
bpy.context.view_layer.update()
